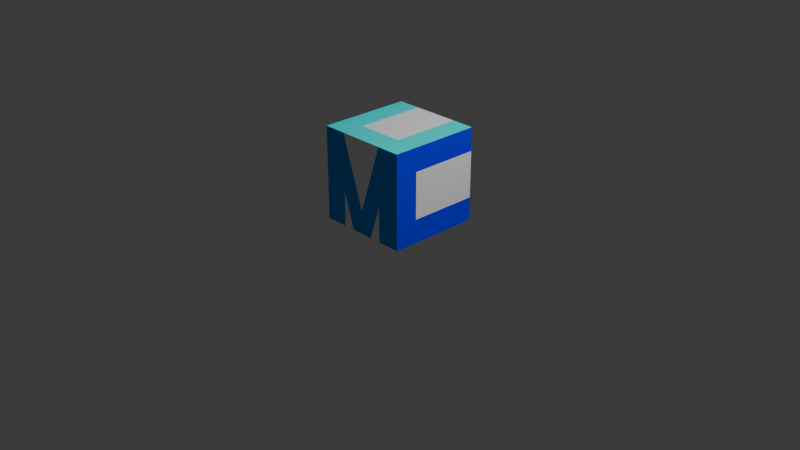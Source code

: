 # Source: mcc.blend  (saved by Blender 4.1.24; exported with 4.5.12 LTS)
import bpy
from mathutils import Matrix  # noqa: F401  (used for matrix-valued properties, if any)

bpy.ops.wm.read_factory_settings(use_empty=True)
scene = bpy.context.scene
scene.name = 'Scene'

# ---- collections
col_collection = bpy.data.collections.new('Collection'); scene.collection.children.link(col_collection)

# ---- materials (node trees are filled in below, after node groups)
mat_base = bpy.data.materials.new('Base')
mat_base.alpha_threshold = 0.0
mat_base.use_transparent_shadow = False
mat_base.roughness = 0.5
mat_base.line_color = (0.0, 0.0, 0.0, 1.0)
mat_m = bpy.data.materials.new('M')
mat_m.use_transparent_shadow = False
mat_c1 = bpy.data.materials.new('C1')
mat_c1.use_transparent_shadow = False
mat_c2 = bpy.data.materials.new('C2')
mat_c2.use_transparent_shadow = False

# ---- material node trees
mat_base.use_nodes = True; mat_base.node_tree.nodes.clear()
_N = mat_base.node_tree.nodes; _L = mat_base.node_tree.links
n0 = _N.new('ShaderNodeOutputMaterial'); n0.name = 'Material Output'; n0.location = (300, 300)
n1 = _N.new('ShaderNodeBsdfPrincipled'); n1.name = 'Principled BSDF'; n1.location = (10, 300)
n1.inputs[0].default_value = (1.0, 1.0, 1.0, 1.0)
n1.inputs[2].default_value = 1.0
n1.inputs[3].default_value = 1.45
_L.new(n1.outputs[0], n0.inputs[0])
n0.is_active_output = True
mat_m.use_nodes = True; mat_m.node_tree.nodes.clear()
_N = mat_m.node_tree.nodes; _L = mat_m.node_tree.links
n0 = _N.new('ShaderNodeBsdfPrincipled'); n0.name = 'Principled BSDF'; n0.location = (10, 300)
n0.inputs[0].default_value = (0.0, 0.3185, 1.0, 1.0)
n0.inputs[2].default_value = 1.0
n1 = _N.new('ShaderNodeOutputMaterial'); n1.name = 'Material Output'; n1.location = (300, 300)
_L.new(n0.outputs[0], n1.inputs[0])
n1.is_active_output = True
mat_c1.use_nodes = True; mat_c1.node_tree.nodes.clear()
_N = mat_c1.node_tree.nodes; _L = mat_c1.node_tree.links
n0 = _N.new('ShaderNodeBsdfPrincipled'); n0.name = 'Principled BSDF'; n0.location = (10, 300)
n0.inputs[0].default_value = (0.0, 0.0, 1.0, 1.0)
n0.inputs[2].default_value = 1.0
n1 = _N.new('ShaderNodeOutputMaterial'); n1.name = 'Material Output'; n1.location = (300, 300)
_L.new(n0.outputs[0], n1.inputs[0])
n1.is_active_output = True
mat_c2.use_nodes = True; mat_c2.node_tree.nodes.clear()
_N = mat_c2.node_tree.nodes; _L = mat_c2.node_tree.links
n0 = _N.new('ShaderNodeBsdfPrincipled'); n0.name = 'Principled BSDF'; n0.location = (10, 300)
n0.inputs[0].default_value = (0.0, 1.0, 1.0, 1.0)
n0.inputs[2].default_value = 1.0
n1 = _N.new('ShaderNodeOutputMaterial'); n1.name = 'Material Output'; n1.location = (300, 300)
_L.new(n0.outputs[0], n1.inputs[0])
n1.is_active_output = True

# ---- world
world_world = bpy.data.worlds.new('World'); scene.world = world_world
world_world.use_nodes = True; world_world.node_tree.nodes.clear()
_N = world_world.node_tree.nodes; _L = world_world.node_tree.links
n0 = _N.new('ShaderNodeOutputWorld'); n0.name = 'World Output'; n0.location = (300, 300)
n1 = _N.new('ShaderNodeBackground'); n1.name = 'Background'; n1.location = (10, 300)
n1.inputs[0].default_value = (0.05088, 0.05088, 0.05088, 1.0)
_L.new(n1.outputs[0], n0.inputs[0])
n0.is_active_output = True
world_world.color = (0.05088, 0.05088, 0.05088)
world_world.use_sun_shadow = False
world_world.sun_shadow_jitter_overblur = 0.0

# ---- cameras
cam_camera = bpy.data.cameras.new('Camera')
cam_camera.clip_end = 100.0
cam_camera.ortho_scale = 7.314

# ---- lights
light_light = bpy.data.lights.new('Light', 'POINT')
light_light.transmission_factor = 0.0
light_light.energy = 1000.0
light_light.shadow_soft_size = 0.1
light_light.shadow_maximum_resolution = 0.006
light_light.use_absolute_resolution = True

# ---- meshes
me_cube = bpy.data.meshes.new('Cube')
me_cube.from_pydata([(0.5, 0.5, 1.0), (0.5, 0.5, 0.0), (0.5, -0.5, 1.0), (0.5, -0.5, 0.0), (-0.5, 0.5, 1.0), (-0.5, 0.5, 0.0), (-0.5, -0.5, 1.0), (-0.5, -0.5, 0.0), (-0.5, 0.25, 0.0), (-0.5, 0.0, 0.0), (-0.5, -0.25, 0.0), (0.5, 0.25, 1.0), (0.5, 0.0, 1.0), (0.5, -0.25, 1.0), (-0.5, -0.25, 1.0), (-0.5, 0.0, 1.0), (-0.5, 0.25, 1.0), (0.5, -0.25, 0.0), (0.5, 0.0, 0.0), (0.5, 0.25, 0.0), (0.25, 0.5, 0.0), (0.0, 0.5, 0.0), (-0.25, 0.5, 0.0), (0.25, -0.5, 1.0), (0.0, -0.5, 1.0), (-0.25, -0.5, 1.0), (-0.25, -0.5, 0.0), (0.0, -0.5, 0.0), (0.25, -0.5, 0.0), (-0.25, 0.5, 1.0), (0.0, 0.5, 1.0), (0.25, 0.5, 1.0), (0.25, 0.25, 0.0), (0.0, 0.25, 0.0), (-0.25, 0.25, 0.0), (0.25, 0.0, 0.0), (0.0, 0.0, 0.0), (-0.25, 0.0, 0.0), (0.25, -0.25, 0.0), (0.0, -0.25, 0.0), (-0.25, -0.25, 0.0), (-0.25, 0.25, 1.0), (0.0, 0.25, 1.0), (0.25, 0.25, 1.0), (-0.25, 0.0, 1.0), (0.0, 0.0, 1.0), (0.25, 0.0, 1.0), (-0.25, -0.25, 1.0), (0.0, -0.25, 1.0), (0.25, -0.25, 1.0), (0.5, 0.5, 0.75), (0.5, 0.5, 0.5), (0.5, 0.5, 0.25), (-0.5, -0.5, 0.25), (-0.5, -0.5, 0.5), (-0.5, -0.5, 0.75), (0.5, -0.5, 0.75), (0.5, -0.5, 0.5), (0.5, -0.5, 0.25), (-0.5, 0.5, 0.75), (-0.5, 0.5, 0.5), (-0.5, 0.5, 0.25), (-0.5, 0.25, 0.25), (-0.5, 0.25, 0.5), (-0.5, 0.25, 0.75), (-0.5, 0.0, 0.25), (-0.5, 0.0, 0.5), (-0.5, 0.0, 0.75), (-0.5, -0.25, 0.25), (-0.5, -0.25, 0.5), (-0.5, -0.25, 0.75), (0.5, 0.25, 0.75), (0.5, 0.25, 0.5), (0.5, 0.25, 0.25), (0.5, 0.0, 0.75), (0.5, 0.0, 0.5), (0.5, 0.0, 0.25), (0.5, -0.25, 0.75), (0.5, -0.25, 0.5), (0.5, -0.25, 0.25), (-0.25, 0.5, 0.75), (-0.25, 0.5, 0.5), (-0.25, 0.5, 0.25), (0.0, 0.5, 0.75), (0.0, 0.5, 0.5), (0.0, 0.5, 0.25), (0.25, 0.5, 0.75), (0.25, 0.5, 0.5), (0.25, 0.5, 0.25), (0.25, -0.5, 0.75), (0.25, -0.5, 0.5), (0.25, -0.5, 0.25), (0.0, -0.5, 0.75), (0.0, -0.5, 0.5), (0.0, -0.5, 0.25), (-0.25, -0.5, 0.75), (-0.25, -0.5, 0.5), (-0.25, -0.5, 0.25), (-0.125, -0.5, 0.0), (0.125, -0.5, 0.0), (0.25, -0.5, 0.375), (-0.25, -0.5, 0.375), (0.2083, -0.5, 0.25), (-0.2083, -0.5, 0.25), (0.08333, -0.5, 0.5), (0.1667, -0.5, 0.75), (-0.08333, -0.5, 0.5), (-0.1667, -0.5, 0.75)], [], [(47, 14, 6, 25), (95, 25, 6, 55), (38, 17, 3, 28), (77, 13, 2, 56), (86, 31, 0, 50), (70, 55, 6, 14), (59, 64, 16, 4), (64, 67, 15, 16), (67, 70, 14, 15), (50, 0, 11, 71), (71, 11, 12, 74), (74, 12, 13, 77), (20, 1, 19, 32), (32, 19, 18, 35), (35, 18, 17, 38), (29, 4, 16, 41), (41, 16, 15, 44), (44, 15, 14, 47), (12, 46, 49, 13), (46, 45, 48, 49), (45, 44, 47, 48), (11, 43, 46, 12), (43, 42, 45, 46), (42, 41, 44, 45), (0, 31, 43, 11), (31, 30, 42, 43), (30, 29, 41, 42), (9, 37, 40, 10), (37, 36, 39, 40), (36, 35, 38, 39), (8, 34, 37, 9), (34, 33, 36, 37), (33, 32, 35, 36), (5, 22, 34, 8), (22, 21, 33, 34), (21, 20, 32, 33), (59, 4, 29, 80), (80, 29, 30, 83), (83, 30, 31, 86), (10, 40, 26, 7), (40, 39, 27, 98, 26), (39, 38, 28, 99, 27), (56, 2, 23, 89), (23, 24, 92, 105), (107, 25, 95), (13, 49, 23, 2), (49, 48, 24, 23), (48, 47, 25, 24), (98, 103, 97, 26), (103, 101, 97), (106, 107, 95, 96), (99, 102, 94, 27), (94, 104, 93), (104, 105, 92, 93), (3, 58, 91, 28), (58, 57, 90, 100, 91), (57, 56, 89, 90), (21, 85, 88, 20), (85, 84, 87, 88), (84, 83, 86, 87), (22, 82, 85, 21), (82, 81, 84, 85), (81, 80, 83, 84), (5, 61, 82, 22), (61, 60, 81, 82), (60, 59, 80, 81), (18, 76, 79, 17), (76, 75, 78, 79), (75, 74, 77, 78), (19, 73, 76, 18), (73, 72, 75, 76), (72, 71, 74, 75), (1, 52, 73, 19), (52, 51, 72, 73), (51, 50, 71, 72), (9, 10, 68, 65), (65, 68, 69, 66), (66, 69, 70, 67), (8, 9, 65, 62), (62, 65, 66, 63), (63, 66, 67, 64), (5, 8, 62, 61), (61, 62, 63, 60), (60, 63, 64, 59), (10, 7, 53, 68), (68, 53, 54, 69), (69, 54, 55, 70), (20, 88, 52, 1), (88, 87, 51, 52), (87, 86, 50, 51), (17, 79, 58, 3), (79, 78, 57, 58), (78, 77, 56, 57), (26, 97, 53, 7), (97, 101, 96, 54, 53), (96, 95, 55, 54), (91, 100, 102), (28, 91, 102, 99), (94, 93, 106), (27, 94, 103, 98), (90, 89, 105, 104), (100, 90, 104, 94, 102), (89, 23, 105), (93, 92, 107, 106), (103, 94, 106, 96, 101), (92, 24, 25, 107)])
me_cube.polygons.foreach_set('material_index', [3, 1, 0, 2, 0, 0, 0, 0, 0, 2, 2, 2, 0, 0, 0, 3, 3, 3, 3, 0, 0, 3, 0, 0, 3, 0, 0, 0, 0, 0, 0, 0, 0, 0, 0, 0, 0, 0, 0, 0, 0, 0, 1, 0, 1, 3, 3, 3, 0, 0, 1, 1, 0, 0, 1, 1, 1, 0, 0, 0, 0, 0, 0, 0, 0, 0, 2, 0, 0, 2, 0, 0, 2, 0, 0, 0, 0, 0, 0, 0, 0, 0, 0, 0, 0, 0, 0, 0, 0, 0, 2, 2, 2, 1, 1, 1, 0, 0, 0, 1, 1, 1, 1, 0, 1, 0])
_uv = me_cube.uv_layers.new(name='UVMap')
_uv.uv.foreach_set('vector', [0.8125, 0.6875, 0.875, 0.6875, 0.875, 0.75, 0.8125, 0.75, 0.5625, 0.9375, 0.625, 0.9375, 0.625, 1.0, 0.5625, 1.0, 0.3125, 0.6875, 0.375, 0.6875, 0.375, 0.75, 0.3125, 0.75, 0.5625, 0.6875, 0.625, 0.6875, 0.625, 0.75, 0.5625, 0.75, 0.5625, 0.4375, 0.625, 0.4375, 0.625, 0.5, 0.5625, 0.5, 0.5625, 0.0625, 0.5625, 0.0, 0.625, 0.0, 0.625, 0.0625, 0.5625, 0.25, 0.5625, 0.1875, 0.625, 0.1875, 0.625, 0.25, 0.5625, 0.1875, 0.5625, 0.125, 0.625, 0.125, 0.625, 0.1875, 0.5625, 0.125, 0.5625, 0.0625, 0.625, 0.0625, 0.625, 0.125, 0.5625, 0.5, 0.625, 0.5, 0.625, 0.5625, 0.5625, 0.5625, 0.5625, 0.5625, 0.625, 0.5625, 0.625, 0.625, 0.5625, 0.625, 0.5625, 0.625, 0.625, 0.625, 0.625, 0.6875, 0.5625, 0.6875, 0.3125, 0.5, 0.375, 0.5, 0.375, 0.5625, 0.3125, 0.5625, 0.3125, 0.5625, 0.375, 0.5625, 0.375, 0.625, 0.3125, 0.625, 0.3125, 0.625, 0.375, 0.625, 0.375, 0.6875, 0.3125, 0.6875, 0.8125, 0.5, 0.875, 0.5, 0.875, 0.5625, 0.8125, 0.5625, 0.8125, 0.5625, 0.875, 0.5625, 0.875, 0.625, 0.8125, 0.625, 0.8125, 0.625, 0.875, 0.625, 0.875, 0.6875, 0.8125, 0.6875, 0.625, 0.625, 0.6875, 0.625, 0.6875, 0.6875, 0.625, 0.6875, 0.6875, 0.625, 0.75, 0.625, 0.75, 0.6875, 0.6875, 0.6875, 0.75, 0.625, 0.8125, 0.625, 0.8125, 0.6875, 0.75, 0.6875, 0.625, 0.5625, 0.6875, 0.5625, 0.6875, 0.625, 0.625, 0.625, 0.6875, 0.5625, 0.75, 0.5625, 0.75, 0.625, 0.6875, 0.625, 0.75, 0.5625, 0.8125, 0.5625, 0.8125, 0.625, 0.75, 0.625, 0.625, 0.5, 0.6875, 0.5, 0.6875, 0.5625, 0.625, 0.5625, 0.6875, 0.5, 0.75, 0.5, 0.75, 0.5625, 0.6875, 0.5625, 0.75, 0.5, 0.8125, 0.5, 0.8125, 0.5625, 0.75, 0.5625, 0.125, 0.625, 0.1875, 0.625, 0.1875, 0.6875, 0.125, 0.6875, 0.1875, 0.625, 0.25, 0.625, 0.25, 0.6875, 0.1875, 0.6875, 0.25, 0.625, 0.3125, 0.625, 0.3125, 0.6875, 0.25, 0.6875, 0.125, 0.5625, 0.1875, 0.5625, 0.1875, 0.625, 0.125, 0.625, 0.1875, 0.5625, 0.25, 0.5625, 0.25, 0.625, 0.1875, 0.625, 0.25, 0.5625, 0.3125, 0.5625, 0.3125, 0.625, 0.25, 0.625, 0.125, 0.5, 0.1875, 0.5, 0.1875, 0.5625, 0.125, 0.5625, 0.1875, 0.5, 0.25, 0.5, 0.25, 0.5625, 0.1875, 0.5625, 0.25, 0.5, 0.3125, 0.5, 0.3125, 0.5625, 0.25, 0.5625, 0.5625, 0.25, 0.625, 0.25, 0.625, 0.3125, 0.5625, 0.3125, 0.5625, 0.3125, 0.625, 0.3125, 0.625, 0.375, 0.5625, 0.375, 0.5625, 0.375, 0.625, 0.375, 0.625, 0.4375, 0.5625, 0.4375, 0.125, 0.6875, 0.1875, 0.6875, 0.1875, 0.75, 0.125, 0.75, 0.1875, 0.6875, 0.25, 0.6875, 0.25, 0.75, 0.2188, 0.75, 0.1875, 0.75, 0.25, 0.6875, 0.3125, 0.6875, 0.3125, 0.75, 0.2812, 0.75, 0.25, 0.75, 0.5625, 0.75, 0.625, 0.75, 0.625, 0.8125, 0.5625, 0.8125, 0.625, 0.8125, 0.625, 0.875, 0.5625, 0.875, 0.5625, 0.8333, 0.5625, 0.9167, 0.625, 0.9375, 0.5625, 0.9375, 0.625, 0.6875, 0.6875, 0.6875, 0.6875, 0.75, 0.625, 0.75, 0.6875, 0.6875, 0.75, 0.6875, 0.75, 0.75, 0.6875, 0.75, 0.75, 0.6875, 0.8125, 0.6875, 0.8125, 0.75, 0.75, 0.75, 0.375, 0.9062, 0.4375, 0.9271, 0.4375, 0.9375, 0.375, 0.9375, 0.4375, 0.9271, 0.4688, 0.9375, 0.4375, 0.9375, 0.5, 0.8958, 0.5625, 0.9167, 0.5625, 0.9375, 0.5, 0.9375, 0.375, 0.8438, 0.4375, 0.8229, 0.4375, 0.875, 0.375, 0.875, 0.4375, 0.875, 0.5, 0.8542, 0.5, 0.875, 0.5, 0.8542, 0.5625, 0.8333, 0.5625, 0.875, 0.5, 0.875, 0.375, 0.75, 0.4375, 0.75, 0.4375, 0.8125, 0.375, 0.8125, 0.4375, 0.75, 0.5, 0.75, 0.5, 0.8125, 0.4688, 0.8125, 0.4375, 0.8125, 0.5, 0.75, 0.5625, 0.75, 0.5625, 0.8125, 0.5, 0.8125, 0.375, 0.375, 0.4375, 0.375, 0.4375, 0.4375, 0.375, 0.4375, 0.4375, 0.375, 0.5, 0.375, 0.5, 0.4375, 0.4375, 0.4375, 0.5, 0.375, 0.5625, 0.375, 0.5625, 0.4375, 0.5, 0.4375, 0.375, 0.3125, 0.4375, 0.3125, 0.4375, 0.375, 0.375, 0.375, 0.4375, 0.3125, 0.5, 0.3125, 0.5, 0.375, 0.4375, 0.375, 0.5, 0.3125, 0.5625, 0.3125, 0.5625, 0.375, 0.5, 0.375, 0.375, 0.25, 0.4375, 0.25, 0.4375, 0.3125, 0.375, 0.3125, 0.4375, 0.25, 0.5, 0.25, 0.5, 0.3125, 0.4375, 0.3125, 0.5, 0.25, 0.5625, 0.25, 0.5625, 0.3125, 0.5, 0.3125, 0.375, 0.625, 0.4375, 0.625, 0.4375, 0.6875, 0.375, 0.6875, 0.4375, 0.625, 0.5, 0.625, 0.5, 0.6875, 0.4375, 0.6875, 0.5, 0.625, 0.5625, 0.625, 0.5625, 0.6875, 0.5, 0.6875, 0.375, 0.5625, 0.4375, 0.5625, 0.4375, 0.625, 0.375, 0.625, 0.4375, 0.5625, 0.5, 0.5625, 0.5, 0.625, 0.4375, 0.625, 0.5, 0.5625, 0.5625, 0.5625, 0.5625, 0.625, 0.5, 0.625, 0.375, 0.5, 0.4375, 0.5, 0.4375, 0.5625, 0.375, 0.5625, 0.4375, 0.5, 0.5, 0.5, 0.5, 0.5625, 0.4375, 0.5625, 0.5, 0.5, 0.5625, 0.5, 0.5625, 0.5625, 0.5, 0.5625, 0.375, 0.125, 0.375, 0.0625, 0.4375, 0.0625, 0.4375, 0.125, 0.4375, 0.125, 0.4375, 0.0625, 0.5, 0.0625, 0.5, 0.125, 0.5, 0.125, 0.5, 0.0625, 0.5625, 0.0625, 0.5625, 0.125, 0.375, 0.1875, 0.375, 0.125, 0.4375, 0.125, 0.4375, 0.1875, 0.4375, 0.1875, 0.4375, 0.125, 0.5, 0.125, 0.5, 0.1875, 0.5, 0.1875, 0.5, 0.125, 0.5625, 0.125, 0.5625, 0.1875, 0.375, 0.25, 0.375, 0.1875, 0.4375, 0.1875, 0.4375, 0.25, 0.4375, 0.25, 0.4375, 0.1875, 0.5, 0.1875, 0.5, 0.25, 0.5, 0.25, 0.5, 0.1875, 0.5625, 0.1875, 0.5625, 0.25, 0.375, 0.0625, 0.375, 0.0, 0.4375, 0.0, 0.4375, 0.0625, 0.4375, 0.0625, 0.4375, 0.0, 0.5, 0.0, 0.5, 0.0625, 0.5, 0.0625, 0.5, 0.0, 0.5625, 0.0, 0.5625, 0.0625, 0.375, 0.4375, 0.4375, 0.4375, 0.4375, 0.5, 0.375, 0.5, 0.4375, 0.4375, 0.5, 0.4375, 0.5, 0.5, 0.4375, 0.5, 0.5, 0.4375, 0.5625, 0.4375, 0.5625, 0.5, 0.5, 0.5, 0.375, 0.6875, 0.4375, 0.6875, 0.4375, 0.75, 0.375, 0.75, 0.4375, 0.6875, 0.5, 0.6875, 0.5, 0.75, 0.4375, 0.75, 0.5, 0.6875, 0.5625, 0.6875, 0.5625, 0.75, 0.5, 0.75, 0.375, 0.9375, 0.4375, 0.9375, 0.4375, 1.0, 0.375, 1.0, 0.4375, 0.9375, 0.4688, 0.9375, 0.5, 0.9375, 0.5, 1.0, 0.4375, 1.0, 0.5, 0.9375, 0.5625, 0.9375, 0.5625, 1.0, 0.5, 1.0, 0.4375, 0.8125, 0.4688, 0.8125, 0.4375, 0.8229, 0.375, 0.8125, 0.4375, 0.8125, 0.4375, 0.8229, 0.375, 0.8438, 0.4375, 0.875, 0.5, 0.875, 0.5, 0.8958, 0.375, 0.875, 0.4375, 0.875, 0.4375, 0.9271, 0.375, 0.9062, 0.5, 0.8125, 0.5625, 0.8125, 0.5625, 0.8333, 0.5, 0.8542, 0.4688, 0.8125, 0.5, 0.8125, 0.5, 0.8542, 0.4375, 0.875, 0.4375, 0.8229, 0.5625, 0.8125, 0.625, 0.8125, 0.5625, 0.8333, 0.5, 0.875, 0.5625, 0.875, 0.5625, 0.9167, 0.5, 0.8958, 0.4375, 0.9271, 0.4375, 0.875, 0.5, 0.8958, 0.5, 0.9375, 0.4688, 0.9375, 0.5625, 0.875, 0.625, 0.875, 0.625, 0.9375, 0.5625, 0.9167])
me_cube.materials.append(mat_base)
me_cube.materials.append(mat_m)
me_cube.materials.append(mat_c1)
me_cube.materials.append(mat_c2)
me_cube.use_mirror_vertex_groups = False
me_cube.update()

# ---- objects
ob_cube = bpy.data.objects.new('Cube', me_cube)
ob_light = bpy.data.objects.new('Light', light_light)
ob_camera = bpy.data.objects.new('Camera', cam_camera)

# ---- transforms, parenting, visibility, modifiers, constraints
ob_cube.location = (0.0, 0.0, 0.0)
ob_cube.lock_rotations_4d = False
ob_cube.empty_display_type = 'ARROWS'
ob_cube.lineart.crease_threshold = 0.0
ob_light.location = (4.076, 1.005, 5.904)
ob_light.rotation_euler = (0.6503, 0.05522, 1.866)
ob_light.lock_rotations_4d = False
ob_light.empty_display_type = 'ARROWS'
ob_light.color = (0.0, 0.0, 0.0, 0.0)
ob_light.lineart.crease_threshold = 0.0
ob_camera.location = (7.359, -6.926, 4.958)
ob_camera.rotation_euler = (1.109, 0.0, 0.8149)
ob_camera.lock_rotations_4d = False
ob_camera.empty_display_type = 'ARROWS'
ob_camera.color = (0.0, 0.0, 0.0, 0.0)
ob_camera.display_type = 'WIRE'
ob_camera.lineart.crease_threshold = 0.0

# ---- collection membership
col_collection.objects.link(ob_cube)
col_collection.objects.link(ob_light)
col_collection.objects.link(ob_camera)

# ---- scene / render settings (as saved in the file)
scene.camera = ob_camera
scene.frame_start = 1; scene.frame_end = 250; scene.frame_set(1)
scene.render.engine = 'BLENDER_EEVEE_NEXT'
scene.cycles.sampling_pattern = 'TABULATED_SOBOL'
scene.eevee.ray_tracing_options.trace_max_roughness = 0.0
bpy.context.view_layer.update()
